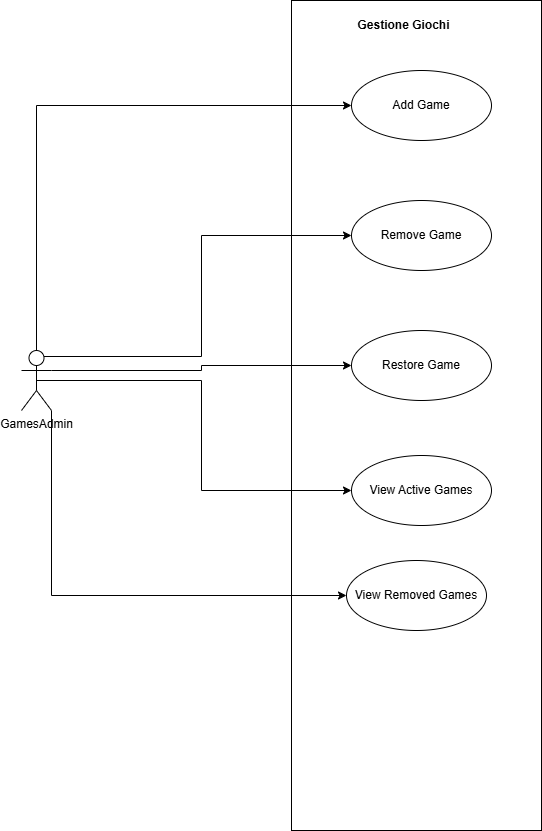

The diagram above was exported from draw.io. Its source (the exported page's mxGraphModel, read from the mxfile embedded in the PNG):
<mxGraphModel dx="1382" dy="766" grid="1" gridSize="10" guides="1" tooltips="1" connect="1" arrows="1" fold="1" page="1" pageScale="1" pageWidth="827" pageHeight="1169" math="0" shadow="0">
  <root>
    <mxCell id="0" />
    <mxCell id="1" parent="0" />
    <mxCell id="UJAKqrHeTVAi4fwsysal-2" value="GamesAdmin" style="shape=umlActor;verticalLabelPosition=bottom;verticalAlign=top;html=1;outlineConnect=0;" parent="1" vertex="1">
      <mxGeometry x="210" y="480" width="30" height="60" as="geometry" />
    </mxCell>
    <mxCell id="UJAKqrHeTVAi4fwsysal-3" value="" style="rounded=0;whiteSpace=wrap;html=1;" parent="1" vertex="1">
      <mxGeometry x="480" y="130" width="250" height="830" as="geometry" />
    </mxCell>
    <mxCell id="UJAKqrHeTVAi4fwsysal-4" value="&lt;b&gt;Gestione Giochi&lt;/b&gt;" style="text;html=1;align=center;verticalAlign=middle;whiteSpace=wrap;rounded=0;" parent="1" vertex="1">
      <mxGeometry x="540" y="140" width="105" height="30" as="geometry" />
    </mxCell>
    <mxCell id="UJAKqrHeTVAi4fwsysal-5" value="View Removed Games" style="ellipse;whiteSpace=wrap;html=1;" parent="1" vertex="1">
      <mxGeometry x="535" y="690" width="140" height="70" as="geometry" />
    </mxCell>
    <mxCell id="UJAKqrHeTVAi4fwsysal-6" value="View Active Games" style="ellipse;whiteSpace=wrap;html=1;" parent="1" vertex="1">
      <mxGeometry x="540" y="585" width="140" height="70" as="geometry" />
    </mxCell>
    <mxCell id="UJAKqrHeTVAi4fwsysal-7" value="Restore Game" style="ellipse;whiteSpace=wrap;html=1;" parent="1" vertex="1">
      <mxGeometry x="540" y="460" width="140" height="70" as="geometry" />
    </mxCell>
    <mxCell id="UJAKqrHeTVAi4fwsysal-8" value="Remove Game" style="ellipse;whiteSpace=wrap;html=1;" parent="1" vertex="1">
      <mxGeometry x="540" y="330" width="140" height="70" as="geometry" />
    </mxCell>
    <mxCell id="UJAKqrHeTVAi4fwsysal-9" value="Add Game" style="ellipse;whiteSpace=wrap;html=1;" parent="1" vertex="1">
      <mxGeometry x="540" y="200" width="140" height="70" as="geometry" />
    </mxCell>
    <mxCell id="UJAKqrHeTVAi4fwsysal-11" style="edgeStyle=orthogonalEdgeStyle;rounded=0;orthogonalLoop=1;jettySize=auto;html=1;exitX=0.5;exitY=0;exitDx=0;exitDy=0;exitPerimeter=0;entryX=0;entryY=0.5;entryDx=0;entryDy=0;" parent="1" source="UJAKqrHeTVAi4fwsysal-2" target="UJAKqrHeTVAi4fwsysal-9" edge="1">
      <mxGeometry relative="1" as="geometry" />
    </mxCell>
    <mxCell id="UJAKqrHeTVAi4fwsysal-13" style="edgeStyle=orthogonalEdgeStyle;rounded=0;orthogonalLoop=1;jettySize=auto;html=1;exitX=1;exitY=0.3333333333333333;exitDx=0;exitDy=0;exitPerimeter=0;" parent="1" source="UJAKqrHeTVAi4fwsysal-2" target="UJAKqrHeTVAi4fwsysal-7" edge="1">
      <mxGeometry relative="1" as="geometry" />
    </mxCell>
    <mxCell id="UJAKqrHeTVAi4fwsysal-12" style="edgeStyle=orthogonalEdgeStyle;rounded=0;orthogonalLoop=1;jettySize=auto;html=1;exitX=0.75;exitY=0.1;exitDx=0;exitDy=0;exitPerimeter=0;entryX=0;entryY=0.5;entryDx=0;entryDy=0;" parent="1" source="UJAKqrHeTVAi4fwsysal-2" target="UJAKqrHeTVAi4fwsysal-8" edge="1">
      <mxGeometry relative="1" as="geometry" />
    </mxCell>
    <mxCell id="UJAKqrHeTVAi4fwsysal-14" style="edgeStyle=orthogonalEdgeStyle;rounded=0;orthogonalLoop=1;jettySize=auto;html=1;exitX=0.5;exitY=0.5;exitDx=0;exitDy=0;exitPerimeter=0;entryX=0;entryY=0.5;entryDx=0;entryDy=0;" parent="1" source="UJAKqrHeTVAi4fwsysal-2" target="UJAKqrHeTVAi4fwsysal-6" edge="1">
      <mxGeometry relative="1" as="geometry" />
    </mxCell>
    <mxCell id="UJAKqrHeTVAi4fwsysal-15" style="edgeStyle=orthogonalEdgeStyle;rounded=0;orthogonalLoop=1;jettySize=auto;html=1;exitX=1;exitY=1;exitDx=0;exitDy=0;exitPerimeter=0;entryX=0;entryY=0.5;entryDx=0;entryDy=0;" parent="1" source="UJAKqrHeTVAi4fwsysal-2" target="UJAKqrHeTVAi4fwsysal-5" edge="1">
      <mxGeometry relative="1" as="geometry" />
    </mxCell>
  </root>
</mxGraphModel>